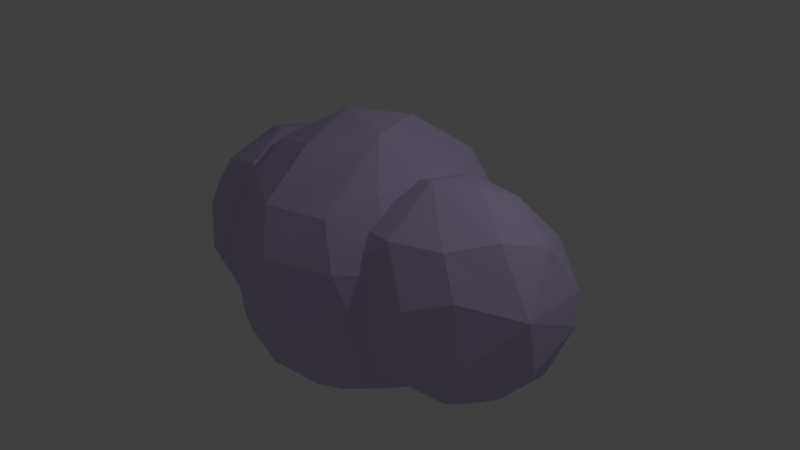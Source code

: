 # Source: Cloud.blend  (saved by Blender 2.78.0; exported with 4.5.12 LTS)
import bpy
from mathutils import Matrix  # noqa: F401  (used for matrix-valued properties, if any)

bpy.ops.wm.read_factory_settings(use_empty=True)
scene = bpy.context.scene
scene.name = 'Scene'

# ---- collections
col_collection_1 = bpy.data.collections.new('Collection 1'); scene.collection.children.link(col_collection_1)

# ---- materials (node trees are filled in below, after node groups)
mat_material_001 = bpy.data.materials.new('Material.001')
mat_material_001.alpha_threshold = 0.0
mat_material_001.use_transparent_shadow = False
mat_material_001.diffuse_color = (0.6376, 0.552, 0.8148, 1.0)
mat_material_001.roughness = 0.5

# ---- material node trees

# ---- world
world_world = bpy.data.worlds.new('World'); scene.world = world_world
world_world.color = (0.05088, 0.05088, 0.05088)
world_world.use_sun_shadow = False
world_world.sun_shadow_jitter_overblur = 0.0
world_world.cycles.sampling_method = 'MANUAL'

# ---- cameras
cam_camera = bpy.data.cameras.new('Camera')
cam_camera.clip_end = 100.0
cam_camera.lens = 35.0
cam_camera.sensor_width = 32.0
cam_camera.sensor_height = 18.0
cam_camera.ortho_scale = 7.314
cam_camera.dof.focus_distance = 0.0
cam_camera.dof.aperture_fstop = 128.0

# ---- lights
light_lamp = bpy.data.lights.new('Lamp', 'POINT')
light_lamp.transmission_factor = 0.0
light_lamp.cutoff_distance = 30.0
light_lamp.energy = 100.0
light_lamp.shadow_buffer_clip_start = 1.001
light_lamp.shadow_soft_size = 0.1
light_lamp.shadow_maximum_resolution = 0.006
light_lamp.use_absolute_resolution = True

# ---- meshes
me_icosphere_001 = bpy.data.meshes.new('Icosphere.001')
me_icosphere_001.from_pydata([(-1.543, -0.9996, -0.0007956), (-2.284, -0.3926, -0.4987), (-1.045, -0.3856, -0.8901), (-0.644, -0.4465, -0.001235), (-1.239, -0.4879, 0.9124), (-2.342, -0.4857, 0.6414), (-1.583, 0.7141, -0.8602), (-0.6521, 0.5829, -0.523), (-0.7265, 0.4894, 0.6122), (-1.76, 0.4313, 1.096), (-2.546, 0.606, 0.1379), (-1.362, 1.283, 0.06655), (-1.3, -0.8421, -0.5104), (-1.93, -0.8446, -0.3103), (-1.621, -0.4746, -0.8375), (-2.482, -0.5247, 0.05083), (-1.987, -0.8523, 0.3188), (-1.019, -0.8503, -0.0006337), (-0.7646, -0.5162, -0.5114), (-1.384, -0.8551, 0.5068), (-0.8584, -0.5302, 0.5068), (-1.796, -0.5604, 0.8688), (-2.627, 0.07294, -0.2322), (-2.66, 0.0129, 0.4458), (-1.229, 0.1435, -1.057), (-1.951, 0.1609, -0.841), (-0.5051, 0.02121, -0.3137), (-0.727, 0.06765, -0.8405), (-0.9215, -0.02154, 0.8665), (-0.5845, 0.01129, 0.3166), (-2.133, -0.05552, 0.9772), (-1.478, -0.07625, 1.149), (-2.225, 0.7875, -0.4877), (-0.9914, 0.7365, -0.8505), (-0.6311, 0.5967, 0.02834), (-1.158, 0.5306, 0.9514), (-2.283, 0.5801, 0.701), (-1.48, 1.194, -0.5247), (-2.035, 1.119, 0.07783), (-0.9061, 1.074, -0.2945), (-0.9533, 1.011, 0.3794), (-1.533, 0.9982, 0.646), (1.411, -1.051, 0.007102), (0.7015, -0.4436, -0.5288), (1.685, -0.4229, -0.8722), (2.385, -0.5955, 0.07298), (1.558, -0.7029, 1.028), (0.6374, -0.5266, 0.607), (1.084, 0.5143, -0.9166), (2.259, 0.4872, -0.4143), (2.207, 0.4159, 0.8228), (0.9812, 0.3382, 1.07), (0.5233, 0.4406, 0.007352), (1.375, 1.112, 0.1215), (1.579, -0.8852, -0.501), (1.002, -0.854, -0.3087), (1.133, -0.4973, -0.8377), (0.5696, -0.5355, 0.01083), (0.9446, -0.9416, 0.3694), (1.934, -0.9621, 0.0102), (2.156, -0.5793, -0.4759), (1.508, -1.018, 0.5717), (2.11, -0.7536, 0.6274), (1.021, -0.72, 0.969), (0.4744, -0.0008873, -0.3078), (0.4204, -0.06303, 0.3798), (1.353, 0.06897, -1.07), (0.8006, 0.03446, -0.844), (2.512, -0.0561, -0.1661), (2.047, 0.03493, -0.8122), (1.92, -0.2113, 1.087), (2.474, -0.161, 0.5483), (0.6989, -0.1516, 0.981), (1.2, -0.1891, 1.26), (0.7045, 0.5563, -0.5333), (1.663, 0.6205, -0.8164), (2.419, 0.5445, 0.2453), (1.551, 0.4609, 1.13), (0.643, 0.4871, 0.6057), (1.228, 0.9388, -0.4953), (0.8417, 0.9091, 0.009025), (1.88, 0.9776, -0.1598), (1.845, 0.9275, 0.5966), (1.17, 0.8741, 0.7177), (-0.01002, -1.575, -0.007934), (-1.15, -0.7023, -0.8327), (0.4421, -0.6995, -1.329), (1.469, -0.8615, -0.1455), (0.3052, -0.8337, 1.202), (-1.432, -0.6724, 0.68), (-0.4814, 0.7404, -1.362), (1.296, 0.8259, -0.6092), (1.097, 0.7542, 0.9375), (-0.6044, 0.706, 1.333), (-1.418, 0.7047, -0.005683), (-0.0361, 1.626, 0.1135), (0.2556, -1.338, -0.7866), (-0.6721, -1.338, -0.4877), (-0.4135, -0.8271, -1.273), (-1.51, -0.8087, -0.08653), (-0.8399, -1.32, 0.3998), (0.8791, -1.475, -0.1269), (1.087, -0.8368, -0.7951), (0.2932, -1.473, 0.6587), (1.176, -1.098, 0.5345), (-0.7395, -0.8063, 1.175), (-1.499, 0.0003294, -0.4877), (-1.668, 0.01833, 0.3995), (-0.0438, 0.02974, -1.598), (-0.9282, 0.002202, -1.275), (1.61, 0.03968, -0.3635), (1.003, 0.08048, -1.154), (0.8385, -0.1256, 1.16), (1.549, -0.1305, 0.3717), (-1.233, 0.01884, 1.184), (-0.2779, 0.001152, 1.565), (-1.086, 0.8293, -0.7887), (0.4387, 0.9331, -1.19), (1.406, 0.9162, 0.2146), (0.2483, 0.8705, 1.366), (-1.098, 0.8276, 0.784), (-0.3019, 1.37, -0.8071), (-0.8296, 1.342, 0.007108), (0.7029, 1.455, -0.2929), (0.6018, 1.425, 0.6728), (-0.3014, 1.382, 0.8802)], [], [(0, 13, 12), (1, 13, 15), (0, 12, 17), (0, 17, 19), (0, 19, 16), (1, 15, 22), (2, 14, 24), (3, 18, 26), (4, 20, 28), (5, 21, 30), (1, 22, 25), (2, 24, 27), (3, 26, 29), (4, 28, 31), (5, 30, 23), (6, 32, 37), (7, 33, 39), (8, 34, 40), (9, 35, 41), (10, 36, 38), (38, 41, 11), (38, 36, 41), (36, 9, 41), (41, 40, 11), (41, 35, 40), (35, 8, 40), (40, 39, 11), (40, 34, 39), (34, 7, 39), (39, 37, 11), (39, 33, 37), (33, 6, 37), (37, 38, 11), (37, 32, 38), (32, 10, 38), (23, 36, 10), (23, 30, 36), (30, 9, 36), (31, 35, 9), (31, 28, 35), (28, 8, 35), (29, 34, 8), (29, 26, 34), (26, 7, 34), (27, 33, 7), (27, 24, 33), (24, 6, 33), (25, 32, 6), (25, 22, 32), (22, 10, 32), (30, 31, 9), (30, 21, 31), (21, 4, 31), (28, 29, 8), (28, 20, 29), (20, 3, 29), (26, 27, 7), (26, 18, 27), (18, 2, 27), (24, 25, 6), (24, 14, 25), (14, 1, 25), (22, 23, 10), (22, 15, 23), (15, 5, 23), (16, 21, 5), (16, 19, 21), (19, 4, 21), (19, 20, 4), (19, 17, 20), (17, 3, 20), (17, 18, 3), (17, 12, 18), (12, 2, 18), (15, 16, 5), (15, 13, 16), (13, 0, 16), (12, 14, 2), (12, 13, 14), (13, 1, 14), (42, 55, 54), (43, 55, 57), (42, 54, 59), (42, 59, 61), (42, 61, 58), (43, 57, 64), (44, 56, 66), (45, 60, 68), (46, 62, 70), (47, 63, 72), (43, 64, 67), (44, 66, 69), (45, 68, 71), (46, 70, 73), (47, 72, 65), (48, 74, 79), (49, 75, 81), (50, 76, 82), (51, 77, 83), (52, 78, 80), (80, 83, 53), (80, 78, 83), (78, 51, 83), (83, 82, 53), (83, 77, 82), (77, 50, 82), (82, 81, 53), (82, 76, 81), (76, 49, 81), (81, 79, 53), (81, 75, 79), (75, 48, 79), (79, 80, 53), (79, 74, 80), (74, 52, 80), (65, 78, 52), (65, 72, 78), (72, 51, 78), (73, 77, 51), (73, 70, 77), (70, 50, 77), (71, 76, 50), (71, 68, 76), (68, 49, 76), (69, 75, 49), (69, 66, 75), (66, 48, 75), (67, 74, 48), (67, 64, 74), (64, 52, 74), (72, 73, 51), (72, 63, 73), (63, 46, 73), (70, 71, 50), (70, 62, 71), (62, 45, 71), (68, 69, 49), (68, 60, 69), (60, 44, 69), (66, 67, 48), (66, 56, 67), (56, 43, 67), (64, 65, 52), (64, 57, 65), (57, 47, 65), (58, 63, 47), (58, 61, 63), (61, 46, 63), (61, 62, 46), (61, 59, 62), (59, 45, 62), (59, 60, 45), (59, 54, 60), (54, 44, 60), (57, 58, 47), (57, 55, 58), (55, 42, 58), (54, 56, 44), (54, 55, 56), (55, 43, 56), (84, 97, 96), (85, 97, 99), (84, 96, 101), (84, 101, 103), (84, 103, 100), (85, 99, 106), (86, 98, 108), (87, 102, 110), (88, 104, 112), (89, 105, 114), (85, 106, 109), (86, 108, 111), (87, 110, 113), (88, 112, 115), (89, 114, 107), (90, 116, 121), (91, 117, 123), (92, 118, 124), (93, 119, 125), (94, 120, 122), (122, 125, 95), (122, 120, 125), (120, 93, 125), (125, 124, 95), (125, 119, 124), (119, 92, 124), (124, 123, 95), (124, 118, 123), (118, 91, 123), (123, 121, 95), (123, 117, 121), (117, 90, 121), (121, 122, 95), (121, 116, 122), (116, 94, 122), (107, 120, 94), (107, 114, 120), (114, 93, 120), (115, 119, 93), (115, 112, 119), (112, 92, 119), (113, 118, 92), (113, 110, 118), (110, 91, 118), (111, 117, 91), (111, 108, 117), (108, 90, 117), (109, 116, 90), (109, 106, 116), (106, 94, 116), (114, 115, 93), (114, 105, 115), (105, 88, 115), (112, 113, 92), (112, 104, 113), (104, 87, 113), (110, 111, 91), (110, 102, 111), (102, 86, 111), (108, 109, 90), (108, 98, 109), (98, 85, 109), (106, 107, 94), (106, 99, 107), (99, 89, 107), (100, 105, 89), (100, 103, 105), (103, 88, 105), (103, 104, 88), (103, 101, 104), (101, 87, 104), (101, 102, 87), (101, 96, 102), (96, 86, 102), (99, 100, 89), (99, 97, 100), (97, 84, 100), (96, 98, 86), (96, 97, 98), (97, 85, 98)])
me_icosphere_001.materials.append(mat_material_001)
me_icosphere_001.use_remesh_preserve_volume = False
me_icosphere_001.use_remesh_preserve_attributes = False
me_icosphere_001.use_mirror_vertex_groups = False
me_icosphere_001.update()

# ---- objects
ob_icosphere_001 = bpy.data.objects.new('Icosphere.001', me_icosphere_001)
ob_lamp = bpy.data.objects.new('Lamp', light_lamp)
ob_camera = bpy.data.objects.new('Camera', cam_camera)

# ---- transforms, parenting, visibility, modifiers, constraints
ob_icosphere_001.location = (0.0, 0.0, 0.0)
ob_icosphere_001.rotation_euler = (1.571, -0.0, -3.142)
ob_icosphere_001.lineart.crease_threshold = 0.0
_m = ob_icosphere_001.modifiers.new('Subsurf', 'SUBSURF')
_m.uv_smooth = 'PRESERVE_CORNERS'
_m.quality = 2
_m.show_only_control_edges = False
_m = ob_icosphere_001.modifiers.new('Displace', 'DISPLACE')
_m.strength = 0.6
_m = ob_icosphere_001.modifiers.new('Decimate', 'DECIMATE')
_m.ratio = 0.0495
ob_lamp.location = (4.076, 1.005, 5.904)
ob_lamp.rotation_euler = (0.6503, 0.05522, 1.866)
ob_lamp.lock_rotations_4d = False
ob_lamp.empty_display_type = 'ARROWS'
ob_lamp.color = (0.0, 0.0, 0.0, 0.0)
ob_lamp.lineart.crease_threshold = 0.0
ob_camera.location = (7.481, -6.508, 5.344)
ob_camera.rotation_euler = (1.109, 0.0, 0.8149)
ob_camera.lock_rotations_4d = False
ob_camera.empty_display_type = 'ARROWS'
ob_camera.color = (0.0, 0.0, 0.0, 0.0)
ob_camera.display_type = 'WIRE'
ob_camera.lineart.crease_threshold = 0.0

# ---- collection membership
col_collection_1.objects.link(ob_icosphere_001)
col_collection_1.objects.link(ob_lamp)
col_collection_1.objects.link(ob_camera)

# ---- scene / render settings (as saved in the file)
scene.camera = ob_camera
scene.frame_start = 1; scene.frame_end = 250; scene.frame_set(1)
scene.render.engine = 'BLENDER_EEVEE_NEXT'
scene.render.resolution_percentage = 50
scene.render.dither_intensity = 0.0
scene.cycles.use_denoising = False
scene.cycles.samples = 128
scene.cycles.sampling_pattern = 'TABULATED_SOBOL'
scene.cycles.light_sampling_threshold = 0.0
scene.cycles.use_adaptive_sampling = False
scene.cycles.use_light_tree = False
scene.cycles.blur_glossy = 0.0
scene.cycles.sample_clamp_indirect = 0.0
scene.view_settings.view_transform = 'Standard'
bpy.context.view_layer.update()
